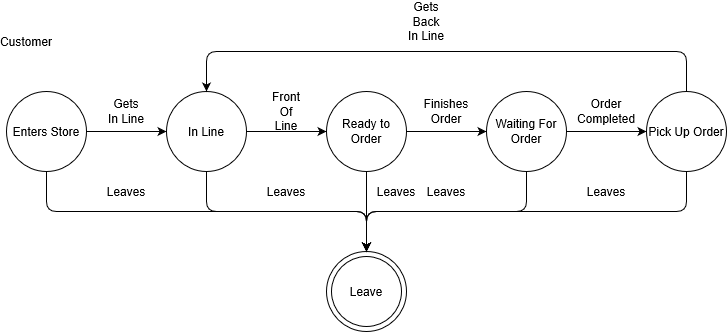

The diagram above was exported from draw.io. Its source (the exported page's mxGraphModel, read from the mxfile embedded in the PNG):
<mxGraphModel grid="1" math="0" pageHeight="1100" pageWidth="850" pageScale="1" page="1" fold="1" arrows="1" connect="1" tooltips="1" guides="1" gridSize="10" dy="482" dx="815" shadow="0">
  <root>
    <mxCell id="0" />
    <mxCell id="1" parent="0" />
    <mxCell id="0U4Z4D0eQMB0gJBbQczV-8" parent="1" source="0U4Z4D0eQMB0gJBbQczV-1" edge="1" target="0U4Z4D0eQMB0gJBbQczV-2" style="edgeStyle=orthogonalEdgeStyle;rounded=0;orthogonalLoop=1;jettySize=auto;html=1;entryX=0;entryY=0.5;entryDx=0;entryDy=0;">
      <mxGeometry as="geometry" relative="1" />
    </mxCell>
    <mxCell id="0U4Z4D0eQMB0gJBbQczV-1" value="Enters Store" parent="1" style="ellipse;whiteSpace=wrap;html=1;aspect=fixed;" vertex="1">
      <mxGeometry as="geometry" y="120" x="40" height="80" width="80" />
    </mxCell>
    <mxCell id="0U4Z4D0eQMB0gJBbQczV-9" parent="1" source="0U4Z4D0eQMB0gJBbQczV-2" edge="1" target="0U4Z4D0eQMB0gJBbQczV-3" style="edgeStyle=orthogonalEdgeStyle;rounded=0;orthogonalLoop=1;jettySize=auto;html=1;entryX=0;entryY=0.5;entryDx=0;entryDy=0;">
      <mxGeometry as="geometry" relative="1" />
    </mxCell>
    <mxCell id="0U4Z4D0eQMB0gJBbQczV-2" value="In Line" parent="1" style="ellipse;whiteSpace=wrap;html=1;aspect=fixed;" vertex="1">
      <mxGeometry as="geometry" y="120" x="200" height="80" width="80" />
    </mxCell>
    <mxCell id="0U4Z4D0eQMB0gJBbQczV-10" parent="1" source="0U4Z4D0eQMB0gJBbQczV-3" edge="1" target="0U4Z4D0eQMB0gJBbQczV-4" style="edgeStyle=orthogonalEdgeStyle;rounded=0;orthogonalLoop=1;jettySize=auto;html=1;entryX=0;entryY=0.5;entryDx=0;entryDy=0;">
      <mxGeometry as="geometry" relative="1" />
    </mxCell>
    <mxCell id="0U4Z4D0eQMB0gJBbQczV-13" parent="1" source="0U4Z4D0eQMB0gJBbQczV-3" edge="1" target="0U4Z4D0eQMB0gJBbQczV-7" style="edgeStyle=orthogonalEdgeStyle;rounded=0;orthogonalLoop=1;jettySize=auto;html=1;exitX=0.5;exitY=1;exitDx=0;exitDy=0;entryX=0.5;entryY=0;entryDx=0;entryDy=0;">
      <mxGeometry as="geometry" relative="1" />
    </mxCell>
    <mxCell id="0U4Z4D0eQMB0gJBbQczV-3" value="Ready to Order" parent="1" style="ellipse;whiteSpace=wrap;html=1;aspect=fixed;" vertex="1">
      <mxGeometry as="geometry" y="120" x="360" height="80" width="80" />
    </mxCell>
    <mxCell id="0U4Z4D0eQMB0gJBbQczV-11" parent="1" source="0U4Z4D0eQMB0gJBbQczV-4" edge="1" target="0U4Z4D0eQMB0gJBbQczV-5" style="edgeStyle=orthogonalEdgeStyle;rounded=0;orthogonalLoop=1;jettySize=auto;html=1;entryX=0;entryY=0.5;entryDx=0;entryDy=0;">
      <mxGeometry as="geometry" relative="1" />
    </mxCell>
    <mxCell id="0U4Z4D0eQMB0gJBbQczV-4" value="Waiting For Order" parent="1" style="ellipse;whiteSpace=wrap;html=1;aspect=fixed;" vertex="1">
      <mxGeometry as="geometry" y="120" x="520" height="80" width="80" />
    </mxCell>
    <mxCell id="0U4Z4D0eQMB0gJBbQczV-5" value="Pick Up Order" parent="1" style="ellipse;whiteSpace=wrap;html=1;aspect=fixed;" vertex="1">
      <mxGeometry as="geometry" y="120" x="680" height="80" width="80" />
    </mxCell>
    <mxCell id="0U4Z4D0eQMB0gJBbQczV-6" value="Customer" parent="1" style="text;html=1;strokeColor=none;fillColor=none;align=center;verticalAlign=middle;whiteSpace=wrap;rounded=0;" vertex="1">
      <mxGeometry as="geometry" y="60" x="40" height="20" width="40" />
    </mxCell>
    <mxCell id="0U4Z4D0eQMB0gJBbQczV-7" value="" parent="1" style="ellipse;whiteSpace=wrap;html=1;aspect=fixed;" vertex="1">
      <mxGeometry as="geometry" y="280" x="360" height="80" width="80" />
    </mxCell>
    <mxCell id="0U4Z4D0eQMB0gJBbQczV-19" value="" parent="1" source="0U4Z4D0eQMB0gJBbQczV-1" edge="1" target="0U4Z4D0eQMB0gJBbQczV-7" style="endArrow=classic;html=1;entryX=0.5;entryY=0;entryDx=0;entryDy=0;exitX=0.5;exitY=1;exitDx=0;exitDy=0;">
      <mxGeometry as="geometry" relative="1" height="50" width="50">
        <mxPoint as="sourcePoint" y="260" x="90" />
        <mxPoint as="targetPoint" y="210" x="140" />
        <Array as="points">
          <mxPoint y="240" x="80" />
          <mxPoint y="240" x="400" />
        </Array>
      </mxGeometry>
    </mxCell>
    <mxCell id="0U4Z4D0eQMB0gJBbQczV-21" value="" parent="1" source="0U4Z4D0eQMB0gJBbQczV-4" edge="1" target="0U4Z4D0eQMB0gJBbQczV-7" style="endArrow=classic;html=1;exitX=0.5;exitY=1;exitDx=0;exitDy=0;entryX=0.5;entryY=0;entryDx=0;entryDy=0;">
      <mxGeometry as="geometry" relative="1" height="50" width="50">
        <mxPoint as="sourcePoint" y="330" x="530" />
        <mxPoint as="targetPoint" y="280" x="580" />
        <Array as="points">
          <mxPoint y="240" x="560" />
          <mxPoint y="240" x="400" />
        </Array>
      </mxGeometry>
    </mxCell>
    <mxCell id="0U4Z4D0eQMB0gJBbQczV-22" value="" parent="1" source="0U4Z4D0eQMB0gJBbQczV-2" edge="1" target="0U4Z4D0eQMB0gJBbQczV-7" style="endArrow=classic;html=1;exitX=0.5;exitY=1;exitDx=0;exitDy=0;entryX=0.5;entryY=0;entryDx=0;entryDy=0;">
      <mxGeometry as="geometry" relative="1" height="50" width="50">
        <mxPoint as="sourcePoint" y="390" x="180" />
        <mxPoint as="targetPoint" y="340" x="230" />
        <Array as="points">
          <mxPoint y="240" x="240" />
          <mxPoint y="240" x="400" />
        </Array>
      </mxGeometry>
    </mxCell>
    <mxCell id="0U4Z4D0eQMB0gJBbQczV-23" value="" parent="1" source="0U4Z4D0eQMB0gJBbQczV-5" edge="1" target="0U4Z4D0eQMB0gJBbQczV-7" style="endArrow=classic;html=1;exitX=0.5;exitY=1;exitDx=0;exitDy=0;entryX=0.5;entryY=0;entryDx=0;entryDy=0;">
      <mxGeometry as="geometry" relative="1" height="50" width="50">
        <mxPoint as="sourcePoint" y="300" x="670" />
        <mxPoint as="targetPoint" y="250" x="720" />
        <Array as="points">
          <mxPoint y="240" x="720" />
          <mxPoint y="240" x="400" />
        </Array>
      </mxGeometry>
    </mxCell>
    <mxCell id="0U4Z4D0eQMB0gJBbQczV-24" value="" parent="1" source="0U4Z4D0eQMB0gJBbQczV-5" edge="1" target="0U4Z4D0eQMB0gJBbQczV-2" style="endArrow=classic;html=1;exitX=0.5;exitY=0;exitDx=0;exitDy=0;entryX=0.5;entryY=0;entryDx=0;entryDy=0;">
      <mxGeometry as="geometry" relative="1" height="50" width="50">
        <mxPoint as="sourcePoint" y="110" x="720" />
        <mxPoint as="targetPoint" y="80" x="720" />
        <Array as="points">
          <mxPoint y="80" x="720" />
          <mxPoint y="80" x="240" />
        </Array>
      </mxGeometry>
    </mxCell>
    <mxCell id="0U4Z4D0eQMB0gJBbQczV-27" value="Gets In Line" parent="1" style="text;html=1;strokeColor=none;fillColor=none;align=center;verticalAlign=middle;whiteSpace=wrap;rounded=0;" vertex="1">
      <mxGeometry as="geometry" y="130" x="140" height="20" width="40" />
    </mxCell>
    <mxCell id="0U4Z4D0eQMB0gJBbQczV-28" value="Front Of Line" parent="1" style="text;html=1;strokeColor=none;fillColor=none;align=center;verticalAlign=middle;whiteSpace=wrap;rounded=0;" vertex="1">
      <mxGeometry as="geometry" y="130" x="300" height="20" width="40" />
    </mxCell>
    <mxCell id="0U4Z4D0eQMB0gJBbQczV-29" value="Finishes Order" parent="1" style="text;html=1;strokeColor=none;fillColor=none;align=center;verticalAlign=middle;whiteSpace=wrap;rounded=0;" vertex="1">
      <mxGeometry as="geometry" y="130" x="460" height="20" width="40" />
    </mxCell>
    <mxCell id="0U4Z4D0eQMB0gJBbQczV-30" value="Order Completed" parent="1" style="text;html=1;strokeColor=none;fillColor=none;align=center;verticalAlign=middle;whiteSpace=wrap;rounded=0;" vertex="1">
      <mxGeometry as="geometry" y="130" x="620" height="20" width="40" />
    </mxCell>
    <mxCell id="0U4Z4D0eQMB0gJBbQczV-31" value="Gets Back In Line" parent="1" style="text;html=1;strokeColor=none;fillColor=none;align=center;verticalAlign=middle;whiteSpace=wrap;rounded=0;" vertex="1">
      <mxGeometry as="geometry" y="40" x="440" height="20" width="40" />
    </mxCell>
    <mxCell id="0U4Z4D0eQMB0gJBbQczV-32" value="Leaves" parent="1" style="text;html=1;strokeColor=none;fillColor=none;align=center;verticalAlign=middle;whiteSpace=wrap;rounded=0;" vertex="1">
      <mxGeometry as="geometry" y="210" x="140" height="20" width="40" />
    </mxCell>
    <mxCell id="0U4Z4D0eQMB0gJBbQczV-33" value="Leaves" parent="1" style="text;html=1;strokeColor=none;fillColor=none;align=center;verticalAlign=middle;whiteSpace=wrap;rounded=0;" vertex="1">
      <mxGeometry as="geometry" y="210" x="300" height="20" width="40" />
    </mxCell>
    <mxCell id="0U4Z4D0eQMB0gJBbQczV-34" value="Leaves" parent="1" style="text;html=1;strokeColor=none;fillColor=none;align=center;verticalAlign=middle;whiteSpace=wrap;rounded=0;" vertex="1">
      <mxGeometry as="geometry" y="210" x="460" height="20" width="40" />
    </mxCell>
    <mxCell id="0U4Z4D0eQMB0gJBbQczV-35" value="Leaves" parent="1" style="text;html=1;strokeColor=none;fillColor=none;align=center;verticalAlign=middle;whiteSpace=wrap;rounded=0;" vertex="1">
      <mxGeometry as="geometry" y="210" x="620" height="20" width="40" />
    </mxCell>
    <mxCell id="0U4Z4D0eQMB0gJBbQczV-36" value="Leaves" parent="1" style="text;html=1;strokeColor=none;fillColor=none;align=center;verticalAlign=middle;whiteSpace=wrap;rounded=0;" vertex="1">
      <mxGeometry as="geometry" y="210" x="410" height="20" width="40" />
    </mxCell>
    <mxCell id="0U4Z4D0eQMB0gJBbQczV-38" value="Leave" parent="1" style="ellipse;whiteSpace=wrap;html=1;aspect=fixed;" vertex="1">
      <mxGeometry as="geometry" y="285" x="365" height="70" width="70" />
    </mxCell>
  </root>
</mxGraphModel>